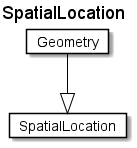

The diagram above was rendered by PlantUML. Its source (embedded in the PNG):
@startuml
Title SpatialLocation 

Card SpatialLocation #fff [
SpatialLocation
]
Card Geometry #fff [
Geometry
]
Geometry --|> SpatialLocation  #000 
@enduml